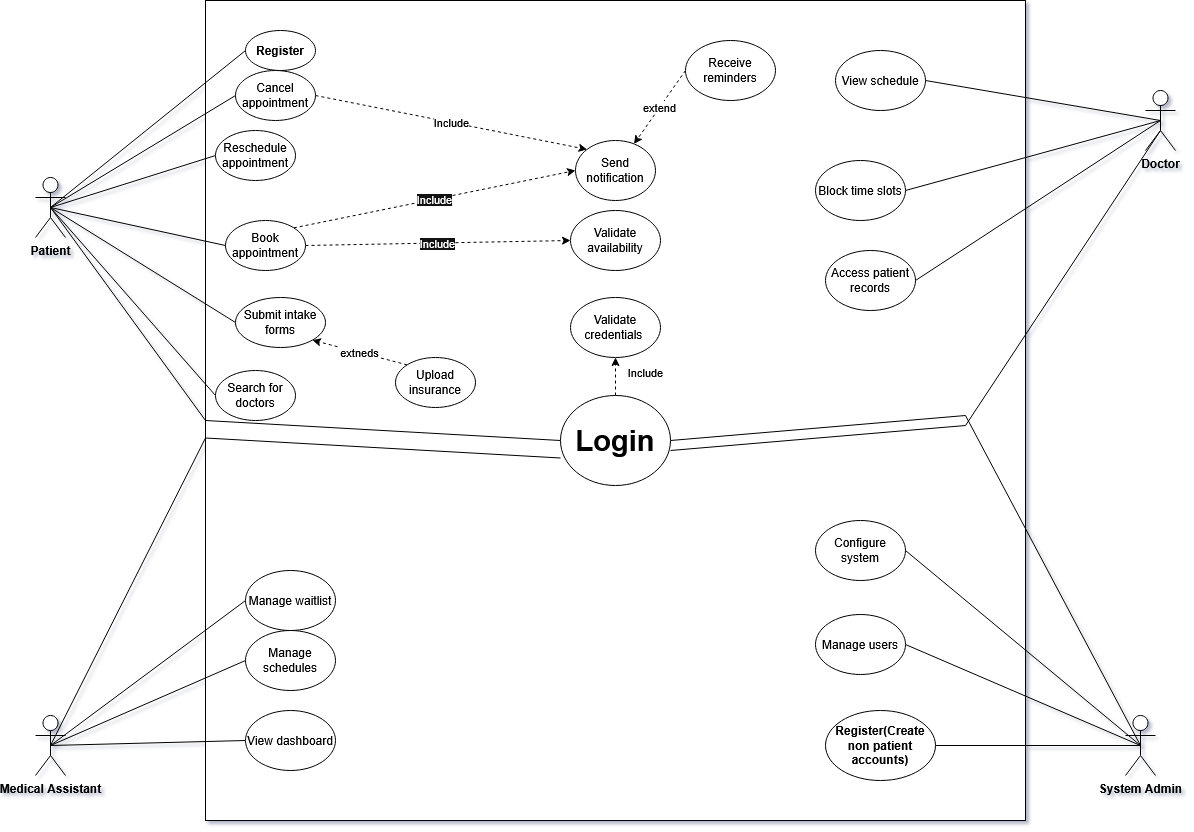

The diagram above was exported from draw.io. Its source (the exported page's mxGraphModel, read from the mxfile embedded in the PNG):
<mxGraphModel dx="2256" dy="833" grid="1" gridSize="10" guides="1" tooltips="1" connect="1" arrows="1" fold="1" page="1" pageScale="1" pageWidth="850" pageHeight="1100" math="0" shadow="0">
  <root>
    <mxCell id="0" />
    <mxCell id="1" parent="0" />
    <mxCell id="Pt1oIXkbFgMdgAv8RGyG-2" parent="1" style="whiteSpace=wrap;html=1;aspect=fixed;" value="&amp;nbsp;" vertex="1">
      <mxGeometry height="820" width="820" x="30" y="90" as="geometry" />
    </mxCell>
    <mxCell id="Pt1oIXkbFgMdgAv8RGyG-96" edge="1" parent="1" source="Pt1oIXkbFgMdgAv8RGyG-1" style="rounded=0;orthogonalLoop=1;jettySize=auto;html=1;exitX=0.5;exitY=0.5;exitDx=0;exitDy=0;exitPerimeter=0;entryX=0;entryY=0.5;entryDx=0;entryDy=0;endArrow=none;endFill=0;" target="Pt1oIXkbFgMdgAv8RGyG-17">
      <mxGeometry relative="1" as="geometry" />
    </mxCell>
    <mxCell id="Pt1oIXkbFgMdgAv8RGyG-101" edge="1" parent="1" source="Pt1oIXkbFgMdgAv8RGyG-1" style="rounded=0;orthogonalLoop=1;jettySize=auto;html=1;exitX=0.5;exitY=0.5;exitDx=0;exitDy=0;exitPerimeter=0;entryX=0;entryY=0.5;entryDx=0;entryDy=0;endArrow=none;endFill=0;" target="Pt1oIXkbFgMdgAv8RGyG-22">
      <mxGeometry relative="1" as="geometry" />
    </mxCell>
    <mxCell id="Pt1oIXkbFgMdgAv8RGyG-102" edge="1" parent="1" source="Pt1oIXkbFgMdgAv8RGyG-1" style="rounded=0;orthogonalLoop=1;jettySize=auto;html=1;exitX=0.5;exitY=0.5;exitDx=0;exitDy=0;exitPerimeter=0;entryX=0;entryY=0.5;entryDx=0;entryDy=0;endArrow=none;endFill=0;" target="Pt1oIXkbFgMdgAv8RGyG-21">
      <mxGeometry relative="1" as="geometry" />
    </mxCell>
    <mxCell id="Pt1oIXkbFgMdgAv8RGyG-103" edge="1" parent="1" source="Pt1oIXkbFgMdgAv8RGyG-1" style="rounded=0;orthogonalLoop=1;jettySize=auto;html=1;exitX=0.5;exitY=0.5;exitDx=0;exitDy=0;exitPerimeter=0;entryX=0;entryY=0.5;entryDx=0;entryDy=0;endArrow=none;endFill=0;" target="Pt1oIXkbFgMdgAv8RGyG-20">
      <mxGeometry relative="1" as="geometry" />
    </mxCell>
    <mxCell id="Pt1oIXkbFgMdgAv8RGyG-104" edge="1" parent="1" source="Pt1oIXkbFgMdgAv8RGyG-1" style="rounded=0;orthogonalLoop=1;jettySize=auto;html=1;exitX=0.5;exitY=0.5;exitDx=0;exitDy=0;exitPerimeter=0;entryX=0;entryY=0.5;entryDx=0;entryDy=0;endArrow=none;endFill=0;" target="Pt1oIXkbFgMdgAv8RGyG-24">
      <mxGeometry relative="1" as="geometry" />
    </mxCell>
    <mxCell id="Pt1oIXkbFgMdgAv8RGyG-105" edge="1" parent="1" source="Pt1oIXkbFgMdgAv8RGyG-1" style="rounded=0;orthogonalLoop=1;jettySize=auto;html=1;exitX=0.5;exitY=0.5;exitDx=0;exitDy=0;exitPerimeter=0;entryX=0;entryY=0.5;entryDx=0;entryDy=0;endArrow=none;endFill=0;" target="Pt1oIXkbFgMdgAv8RGyG-23">
      <mxGeometry relative="1" as="geometry" />
    </mxCell>
    <mxCell id="Pt1oIXkbFgMdgAv8RGyG-112" edge="1" parent="1" source="Pt1oIXkbFgMdgAv8RGyG-1" style="rounded=0;orthogonalLoop=1;jettySize=auto;html=1;exitX=0.5;exitY=0.5;exitDx=0;exitDy=0;exitPerimeter=0;entryX=0;entryY=0.5;entryDx=0;entryDy=0;endArrow=none;endFill=0;" target="Pt1oIXkbFgMdgAv8RGyG-69">
      <mxGeometry relative="1" as="geometry">
        <Array as="points">
          <mxPoint x="30" y="510" />
        </Array>
      </mxGeometry>
    </mxCell>
    <mxCell id="Pt1oIXkbFgMdgAv8RGyG-1" parent="1" style="shape=umlActor;verticalLabelPosition=bottom;verticalAlign=top;html=1;outlineConnect=0;" value="&lt;div&gt;&lt;strong&gt;Patient&lt;/strong&gt;&lt;/div&gt;" vertex="1">
      <mxGeometry height="60" width="30" x="-140" y="267" as="geometry" />
    </mxCell>
    <mxCell id="Pt1oIXkbFgMdgAv8RGyG-111" edge="1" parent="1" source="Pt1oIXkbFgMdgAv8RGyG-4" style="rounded=0;orthogonalLoop=1;jettySize=auto;html=1;entryX=0;entryY=0.5;entryDx=0;entryDy=0;endArrow=none;endFill=0;exitX=0.5;exitY=0.5;exitDx=0;exitDy=0;exitPerimeter=0;">
      <mxGeometry relative="1" as="geometry">
        <Array as="points">
          <mxPoint x="30" y="527.5" />
        </Array>
        <mxPoint x="-125" y="852.5" as="sourcePoint" />
        <mxPoint x="384.9999999999991" y="547.5" as="targetPoint" />
      </mxGeometry>
    </mxCell>
    <mxCell id="Pt1oIXkbFgMdgAv8RGyG-122" edge="1" parent="1" source="Pt1oIXkbFgMdgAv8RGyG-4" style="rounded=0;orthogonalLoop=1;jettySize=auto;html=1;exitX=0.5;exitY=0.5;exitDx=0;exitDy=0;exitPerimeter=0;entryX=0;entryY=0.5;entryDx=0;entryDy=0;endArrow=none;endFill=0;" target="Pt1oIXkbFgMdgAv8RGyG-31">
      <mxGeometry relative="1" as="geometry" />
    </mxCell>
    <mxCell id="Pt1oIXkbFgMdgAv8RGyG-123" edge="1" parent="1" source="Pt1oIXkbFgMdgAv8RGyG-4" style="rounded=0;orthogonalLoop=1;jettySize=auto;html=1;exitX=0.5;exitY=0.5;exitDx=0;exitDy=0;exitPerimeter=0;entryX=0;entryY=0.5;entryDx=0;entryDy=0;endArrow=none;endFill=0;" target="Pt1oIXkbFgMdgAv8RGyG-33">
      <mxGeometry relative="1" as="geometry" />
    </mxCell>
    <mxCell id="Pt1oIXkbFgMdgAv8RGyG-124" edge="1" parent="1" source="Pt1oIXkbFgMdgAv8RGyG-4" style="rounded=0;orthogonalLoop=1;jettySize=auto;html=1;exitX=0.5;exitY=0.5;exitDx=0;exitDy=0;exitPerimeter=0;entryX=0;entryY=0.5;entryDx=0;entryDy=0;endArrow=none;endFill=0;" target="Pt1oIXkbFgMdgAv8RGyG-32">
      <mxGeometry relative="1" as="geometry" />
    </mxCell>
    <mxCell id="Pt1oIXkbFgMdgAv8RGyG-4" parent="1" style="shape=umlActor;verticalLabelPosition=bottom;verticalAlign=top;html=1;outlineConnect=0;" value="&lt;div&gt;&lt;strong&gt;Medical Assistant&lt;/strong&gt;&lt;/div&gt;" vertex="1">
      <mxGeometry height="60" width="30" x="-140" y="805" as="geometry" />
    </mxCell>
    <mxCell id="Pt1oIXkbFgMdgAv8RGyG-109" edge="1" parent="1" source="Pt1oIXkbFgMdgAv8RGyG-5" style="rounded=0;orthogonalLoop=1;jettySize=auto;html=1;exitX=0.5;exitY=0.5;exitDx=0;exitDy=0;exitPerimeter=0;entryX=1;entryY=0.5;entryDx=0;entryDy=0;endArrow=none;endFill=0;" target="Pt1oIXkbFgMdgAv8RGyG-69">
      <mxGeometry relative="1" as="geometry">
        <Array as="points">
          <mxPoint x="790" y="505" />
        </Array>
      </mxGeometry>
    </mxCell>
    <mxCell id="Pt1oIXkbFgMdgAv8RGyG-118" edge="1" parent="1" source="Pt1oIXkbFgMdgAv8RGyG-5" style="rounded=0;orthogonalLoop=1;jettySize=auto;html=1;exitX=0.5;exitY=0.5;exitDx=0;exitDy=0;exitPerimeter=0;entryX=1;entryY=0.5;entryDx=0;entryDy=0;endArrow=none;endFill=0;" target="Pt1oIXkbFgMdgAv8RGyG-30">
      <mxGeometry relative="1" as="geometry" />
    </mxCell>
    <mxCell id="Pt1oIXkbFgMdgAv8RGyG-119" edge="1" parent="1" source="Pt1oIXkbFgMdgAv8RGyG-5" style="rounded=0;orthogonalLoop=1;jettySize=auto;html=1;exitX=0.5;exitY=0.5;exitDx=0;exitDy=0;exitPerimeter=0;entryX=1;entryY=0.5;entryDx=0;entryDy=0;endArrow=none;endFill=0;" target="Pt1oIXkbFgMdgAv8RGyG-29">
      <mxGeometry relative="1" as="geometry" />
    </mxCell>
    <mxCell id="Pt1oIXkbFgMdgAv8RGyG-120" edge="1" parent="1" source="Pt1oIXkbFgMdgAv8RGyG-5" style="rounded=0;orthogonalLoop=1;jettySize=auto;html=1;exitX=0.5;exitY=0.5;exitDx=0;exitDy=0;exitPerimeter=0;entryX=1;entryY=0.5;entryDx=0;entryDy=0;endArrow=none;endFill=0;" target="Pt1oIXkbFgMdgAv8RGyG-28">
      <mxGeometry relative="1" as="geometry" />
    </mxCell>
    <mxCell id="Pt1oIXkbFgMdgAv8RGyG-5" parent="1" style="shape=umlActor;verticalLabelPosition=bottom;verticalAlign=top;html=1;outlineConnect=0;" value="&lt;strong&gt;System Admin&lt;/strong&gt;" vertex="1">
      <mxGeometry height="60" width="30" x="950" y="805" as="geometry" />
    </mxCell>
    <mxCell id="Pt1oIXkbFgMdgAv8RGyG-108" edge="1" parent="1" style="rounded=0;orthogonalLoop=1;jettySize=auto;html=1;exitX=0.5;exitY=0.5;exitDx=0;exitDy=0;exitPerimeter=0;entryX=1;entryY=0.5;entryDx=0;entryDy=0;endArrow=none;endFill=0;">
      <mxGeometry relative="1" as="geometry">
        <Array as="points">
          <mxPoint x="790" y="515" />
        </Array>
        <mxPoint x="985" y="220" as="sourcePoint" />
        <mxPoint x="495.00000000000045" y="540" as="targetPoint" />
      </mxGeometry>
    </mxCell>
    <mxCell id="Pt1oIXkbFgMdgAv8RGyG-115" edge="1" parent="1" source="Pt1oIXkbFgMdgAv8RGyG-9" style="rounded=0;orthogonalLoop=1;jettySize=auto;html=1;exitX=0.5;exitY=0.5;exitDx=0;exitDy=0;exitPerimeter=0;entryX=1;entryY=0.5;entryDx=0;entryDy=0;endArrow=none;endFill=0;" target="Pt1oIXkbFgMdgAv8RGyG-36">
      <mxGeometry relative="1" as="geometry" />
    </mxCell>
    <mxCell id="Pt1oIXkbFgMdgAv8RGyG-116" edge="1" parent="1" source="Pt1oIXkbFgMdgAv8RGyG-9" style="rounded=0;orthogonalLoop=1;jettySize=auto;html=1;exitX=0.5;exitY=0.5;exitDx=0;exitDy=0;exitPerimeter=0;entryX=1;entryY=0.5;entryDx=0;entryDy=0;endArrow=none;endFill=0;" target="Pt1oIXkbFgMdgAv8RGyG-35">
      <mxGeometry relative="1" as="geometry" />
    </mxCell>
    <mxCell id="Pt1oIXkbFgMdgAv8RGyG-117" edge="1" parent="1" source="Pt1oIXkbFgMdgAv8RGyG-9" style="rounded=0;orthogonalLoop=1;jettySize=auto;html=1;exitX=0.5;exitY=0.5;exitDx=0;exitDy=0;exitPerimeter=0;entryX=1;entryY=0.5;entryDx=0;entryDy=0;endArrow=none;endFill=0;" target="Pt1oIXkbFgMdgAv8RGyG-34">
      <mxGeometry relative="1" as="geometry" />
    </mxCell>
    <mxCell id="Pt1oIXkbFgMdgAv8RGyG-9" parent="1" style="shape=umlActor;verticalLabelPosition=bottom;verticalAlign=top;html=1;outlineConnect=0;" value="&lt;strong&gt;Doctor&lt;/strong&gt;" vertex="1">
      <mxGeometry height="60" width="30" x="970" y="180" as="geometry" />
    </mxCell>
    <mxCell id="Pt1oIXkbFgMdgAv8RGyG-28" parent="1" style="ellipse;whiteSpace=wrap;html=1;" value="Configure system" vertex="1">
      <mxGeometry height="60" width="90" x="640" y="610" as="geometry" />
    </mxCell>
    <mxCell id="Pt1oIXkbFgMdgAv8RGyG-29" parent="1" style="ellipse;whiteSpace=wrap;html=1;" value="Manage users" vertex="1">
      <mxGeometry height="60" width="90" x="640" y="704" as="geometry" />
    </mxCell>
    <mxCell id="Pt1oIXkbFgMdgAv8RGyG-30" parent="1" style="ellipse;whiteSpace=wrap;html=1;" value="&lt;strong&gt;Register(Create non patient accounts)&lt;/strong&gt;&lt;em&gt;&lt;/em&gt;" vertex="1">
      <mxGeometry height="70" width="110" x="650" y="800" as="geometry" />
    </mxCell>
    <mxCell id="Pt1oIXkbFgMdgAv8RGyG-31" parent="1" style="ellipse;whiteSpace=wrap;html=1;" value="View dashboard" vertex="1">
      <mxGeometry height="60" width="90" x="70" y="800" as="geometry" />
    </mxCell>
    <mxCell id="Pt1oIXkbFgMdgAv8RGyG-32" parent="1" style="ellipse;whiteSpace=wrap;html=1;" value="Manage waitlist" vertex="1">
      <mxGeometry height="60" width="90" x="70" y="660" as="geometry" />
    </mxCell>
    <mxCell id="Pt1oIXkbFgMdgAv8RGyG-33" parent="1" style="ellipse;whiteSpace=wrap;html=1;" value="Manage schedules" vertex="1">
      <mxGeometry height="60" width="90" x="70" y="720" as="geometry" />
    </mxCell>
    <mxCell id="Pt1oIXkbFgMdgAv8RGyG-34" parent="1" style="ellipse;whiteSpace=wrap;html=1;" value="Access patient records" vertex="1">
      <mxGeometry height="60" width="90" x="650" y="340" as="geometry" />
    </mxCell>
    <mxCell id="Pt1oIXkbFgMdgAv8RGyG-35" parent="1" style="ellipse;whiteSpace=wrap;html=1;" value="Block time slots" vertex="1">
      <mxGeometry height="60" width="90" x="640" y="250" as="geometry" />
    </mxCell>
    <mxCell id="Pt1oIXkbFgMdgAv8RGyG-36" parent="1" style="ellipse;whiteSpace=wrap;html=1;" value="View schedule" vertex="1">
      <mxGeometry height="60" width="90" x="660" y="140" as="geometry" />
    </mxCell>
    <mxCell id="Pt1oIXkbFgMdgAv8RGyG-39" parent="1" style="ellipse;whiteSpace=wrap;html=1;" value="Validate credentials&amp;nbsp;" vertex="1">
      <mxGeometry height="60" width="90" x="395" y="387" as="geometry" />
    </mxCell>
    <mxCell id="Pt1oIXkbFgMdgAv8RGyG-113" edge="1" parent="1" source="Pt1oIXkbFgMdgAv8RGyG-69" style="rounded=0;orthogonalLoop=1;jettySize=auto;html=1;exitX=0.5;exitY=0;exitDx=0;exitDy=0;entryX=0.5;entryY=1;entryDx=0;entryDy=0;dashed=1;" target="Pt1oIXkbFgMdgAv8RGyG-39" value="Include">
      <mxGeometry relative="1" x="0.2" y="-30" as="geometry">
        <mxPoint as="offset" />
      </mxGeometry>
    </mxCell>
    <mxCell id="Pt1oIXkbFgMdgAv8RGyG-69" parent="1" style="ellipse;whiteSpace=wrap;html=1;" value="&lt;strong&gt;&lt;font style=&quot;font-size: 29px;&quot;&gt;Login&lt;/font&gt;&lt;/strong&gt;" vertex="1">
      <mxGeometry height="90" width="110" x="385" y="485" as="geometry" />
    </mxCell>
    <mxCell id="Pt1oIXkbFgMdgAv8RGyG-74" parent="1" style="ellipse;whiteSpace=wrap;html=1;" value="Validate availability" vertex="1">
      <mxGeometry height="60" width="90" x="395" y="300" as="geometry" />
    </mxCell>
    <mxCell id="Pt1oIXkbFgMdgAv8RGyG-77" parent="1" style="ellipse;whiteSpace=wrap;html=1;" value="&lt;meta charset=&quot;utf-8&quot;&gt;Send notification" vertex="1">
      <mxGeometry height="60" width="80" x="400" y="230" as="geometry" />
    </mxCell>
    <mxCell id="Pt1oIXkbFgMdgAv8RGyG-17" parent="1" style="ellipse;whiteSpace=wrap;html=1;" value="&lt;strong&gt;Register&lt;/strong&gt;" vertex="1">
      <mxGeometry height="40" width="70" x="70" y="120" as="geometry" />
    </mxCell>
    <mxCell id="Pt1oIXkbFgMdgAv8RGyG-125" edge="1" parent="1" source="Pt1oIXkbFgMdgAv8RGyG-20" style="rounded=0;orthogonalLoop=1;jettySize=auto;html=1;exitX=1;exitY=0.5;exitDx=0;exitDy=0;entryX=0;entryY=0.5;entryDx=0;entryDy=0;dashed=1;" target="Pt1oIXkbFgMdgAv8RGyG-74" value="&lt;span style=&quot;color: rgb(255, 255, 255); font-family: Helvetica; font-size: 11px; font-style: normal; font-variant-ligatures: normal; font-variant-caps: normal; font-weight: 400; letter-spacing: normal; orphans: 2; text-align: center; text-indent: 0px; text-transform: none; widows: 2; word-spacing: 0px; -webkit-text-stroke-width: 0px; white-space: nowrap; background-color: rgb(18, 18, 18); text-decoration-thickness: initial; text-decoration-style: initial; text-decoration-color: initial; display: inline !important; float: none;&quot;&gt;Include&lt;/span&gt;">
      <mxGeometry relative="1" as="geometry" />
    </mxCell>
    <mxCell id="Pt1oIXkbFgMdgAv8RGyG-126" edge="1" parent="1" source="Pt1oIXkbFgMdgAv8RGyG-20" style="rounded=0;orthogonalLoop=1;jettySize=auto;html=1;exitX=1;exitY=0;exitDx=0;exitDy=0;entryX=0;entryY=0.5;entryDx=0;entryDy=0;dashed=1;" target="Pt1oIXkbFgMdgAv8RGyG-77" value="&lt;span style=&quot;color: rgb(255, 255, 255); font-family: Helvetica; font-size: 11px; font-style: normal; font-variant-ligatures: normal; font-variant-caps: normal; font-weight: 400; letter-spacing: normal; orphans: 2; text-align: center; text-indent: 0px; text-transform: none; widows: 2; word-spacing: 0px; -webkit-text-stroke-width: 0px; white-space: nowrap; background-color: rgb(18, 18, 18); text-decoration-thickness: initial; text-decoration-style: initial; text-decoration-color: initial; display: inline !important; float: none;&quot;&gt;Include&lt;/span&gt;">
      <mxGeometry relative="1" as="geometry" />
    </mxCell>
    <mxCell id="Pt1oIXkbFgMdgAv8RGyG-20" parent="1" style="ellipse;whiteSpace=wrap;html=1;" value="Book appointment" vertex="1">
      <mxGeometry height="50" width="80" x="50" y="310" as="geometry" />
    </mxCell>
    <mxCell id="Pt1oIXkbFgMdgAv8RGyG-21" parent="1" style="ellipse;whiteSpace=wrap;html=1;" value="Reschedule appointment" vertex="1">
      <mxGeometry height="50" width="80" x="40" y="220" as="geometry" />
    </mxCell>
    <mxCell id="Pt1oIXkbFgMdgAv8RGyG-127" edge="1" parent="1" source="Pt1oIXkbFgMdgAv8RGyG-22" style="rounded=0;orthogonalLoop=1;jettySize=auto;html=1;exitX=1;exitY=0.5;exitDx=0;exitDy=0;entryX=0;entryY=0;entryDx=0;entryDy=0;dashed=1;" target="Pt1oIXkbFgMdgAv8RGyG-77" value="Include">
      <mxGeometry relative="1" as="geometry" />
    </mxCell>
    <mxCell id="Pt1oIXkbFgMdgAv8RGyG-22" parent="1" style="ellipse;whiteSpace=wrap;html=1;" value="Cancel appointment" vertex="1">
      <mxGeometry height="50" width="80" x="60" y="160" as="geometry" />
    </mxCell>
    <mxCell id="Pt1oIXkbFgMdgAv8RGyG-23" parent="1" style="ellipse;whiteSpace=wrap;html=1;" value="Search for doctors" vertex="1">
      <mxGeometry height="50" width="80" x="40" y="460" as="geometry" />
    </mxCell>
    <mxCell id="Pt1oIXkbFgMdgAv8RGyG-24" parent="1" style="ellipse;whiteSpace=wrap;html=1;" value="Submit intake forms" vertex="1">
      <mxGeometry height="50" width="90" x="60" y="387" as="geometry" />
    </mxCell>
    <mxCell id="Pt1oIXkbFgMdgAv8RGyG-130" edge="1" parent="1" source="Pt1oIXkbFgMdgAv8RGyG-106" style="rounded=0;orthogonalLoop=1;jettySize=auto;html=1;exitX=0;exitY=0.5;exitDx=0;exitDy=0;dashed=1;" target="Pt1oIXkbFgMdgAv8RGyG-77" value="extend">
      <mxGeometry relative="1" as="geometry" />
    </mxCell>
    <mxCell id="Pt1oIXkbFgMdgAv8RGyG-106" parent="1" style="ellipse;whiteSpace=wrap;html=1;" value="Receive reminders" vertex="1">
      <mxGeometry height="60" width="90" x="510" y="130" as="geometry" />
    </mxCell>
    <mxCell id="Pt1oIXkbFgMdgAv8RGyG-131" edge="1" parent="1" source="Pt1oIXkbFgMdgAv8RGyG-107" style="rounded=0;orthogonalLoop=1;jettySize=auto;html=1;exitX=0;exitY=0;exitDx=0;exitDy=0;entryX=1;entryY=1;entryDx=0;entryDy=0;dashed=1;" target="Pt1oIXkbFgMdgAv8RGyG-24" value="extneds">
      <mxGeometry relative="1" as="geometry" />
    </mxCell>
    <mxCell id="Pt1oIXkbFgMdgAv8RGyG-107" parent="1" style="ellipse;whiteSpace=wrap;html=1;" value="Upload insurance" vertex="1">
      <mxGeometry height="50" width="80" x="220" y="447" as="geometry" />
    </mxCell>
  </root>
</mxGraphModel>